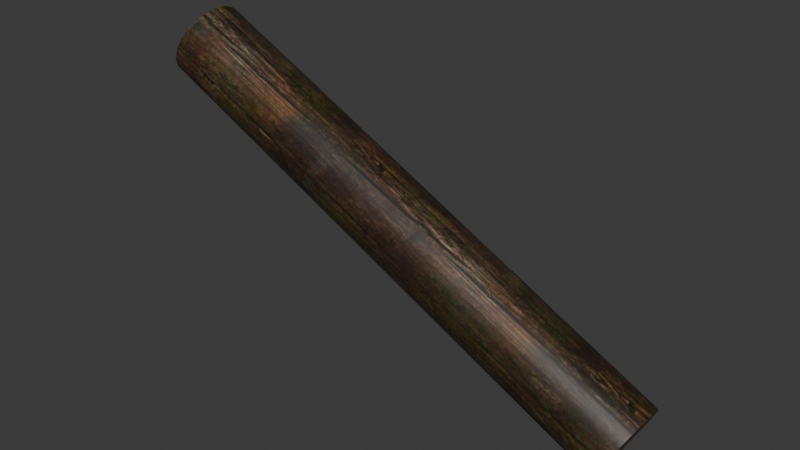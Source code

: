 # Source: DA_T1_Beam_Thick_Large_Shallow.blend  (saved by Blender 5.0.118; exported with 4.5.12 LTS)
import bpy
from mathutils import Matrix  # noqa: F401  (used for matrix-valued properties, if any)

bpy.ops.wm.read_factory_settings(use_empty=True)
scene = bpy.context.scene
scene.name = 'Scene'

# ---- collections
col_collection = bpy.data.collections.new('Collection'); scene.collection.children.link(col_collection)

# ---- images (referenced by path relative to the original .blend; pixels are not part of the script)
import os
ASSET_DIR = os.environ.get("B2B_ASSET_DIR", "")  # directory of the original .blend (textures are referenced by path, not embedded)
HERE = os.path.dirname(os.path.abspath(__file__))  # packed textures are extracted next to this script under _unpacked/

def load_image(name, relpath, width, height, colorspace="sRGB"):
    """Load a texture the original file referenced (path relative to the .blend, or extracted next to this script)."""
    p = next((c for c in (os.path.join(HERE, relpath), os.path.join(ASSET_DIR, relpath)) if relpath and os.path.exists(c)), "")
    if p:
        img = bpy.data.images.load(p, check_existing=True)
        img.name = name
    else:  # same state as the original file: an image datablock whose file is absent (Cycles renders it pink)
        img = bpy.data.images.new(name, width, height)
        img.source = "FILE"
        img.filepath = "//" + (relpath or name)
    img.colorspace_settings.name = colorspace
    return img
img_t_tier1_trim_bcc_array_0_jpg = load_image('T_Tier1_Trim_BCC_Array_0.jpg', '_unpacked/T_Tier1_Trim_BCC_Array_0.1f2972ea.jpg', 1024, 1024, 'sRGB')

# ---- materials (node trees are filled in below, after node groups)
mat_mi_modular_set_tier_trim = bpy.data.materials.new('MI_Modular_Set_Tier_Trim')

# ---- material node trees
mat_mi_modular_set_tier_trim.use_nodes = True; mat_mi_modular_set_tier_trim.node_tree.nodes.clear()
_N = mat_mi_modular_set_tier_trim.node_tree.nodes; _L = mat_mi_modular_set_tier_trim.node_tree.links
n0 = _N.new('ShaderNodeOutputMaterial'); n0.name = 'Material Output'; n0.location = (400, 0)
n1 = _N.new('ShaderNodeBsdfPrincipled'); n1.name = 'Principled BSDF'; n1.location = (100, 0)
n2 = _N.new('ShaderNodeTexImage'); n2.name = 'Image Texture'; n2.location = (-600, 400)
n2.image = img_t_tier1_trim_bcc_array_0_jpg
_L.new(n1.outputs[0], n0.inputs[0])
_L.new(n2.outputs[0], n1.inputs[0])
n0.is_active_output = True

# ---- world
world_world = bpy.data.worlds.new('World'); scene.world = world_world
world_world.use_nodes = True; world_world.node_tree.nodes.clear()
_N = world_world.node_tree.nodes; _L = world_world.node_tree.links
n0 = _N.new('ShaderNodeOutputWorld'); n0.name = 'World Output'; n0.location = (200, 100)
n1 = _N.new('ShaderNodeBackground'); n1.name = 'Background'; n1.location = (-200, 100)
n1.inputs[0].default_value = (0.05088, 0.05088, 0.05088, 1.0)
_L.new(n1.outputs[0], n0.inputs[0])
n0.is_active_output = True
world_world.color = (0.05088, 0.05088, 0.05088)
world_world.sun_shadow_jitter_overblur = 0.0

# ---- meshes
me_da_t1_beam_thick_large_shallow = bpy.data.meshes.new('DA_T1_Beam_Thick_Large_Shallow')
me_da_t1_beam_thick_large_shallow.from_pydata([(-1.386, 0.07534, 0.9684), (1.585, 0.1433, -0.5841), (-1.402, 0.1433, 0.9375), (1.6, 0.07534, -0.5532), (-1.381, 6.162e-08, 0.979), (1.606, 8.121e-08, -0.5426), (1.6, -0.07534, -0.5532), (-1.386, -0.07534, 0.9684), (1.585, -0.1433, -0.5841), (-1.402, -0.1433, 0.9375), (-1.426, -0.1973, 0.8895), (1.56, -0.1973, -0.6322), (1.529, -0.2319, -0.6927), (-1.457, -0.2319, 0.8289), (1.495, -0.2438, -0.7598), (-1.491, -0.2438, 0.7618), (-1.525, -0.2319, 0.6946), (1.461, -0.2319, -0.827), (1.43, -0.1973, -0.8875), (-1.556, -0.1973, 0.6341), (-1.581, -0.1433, 0.586), (1.406, -0.1433, -0.9356), (1.39, -0.07534, -0.9665), (-1.597, -0.07534, 0.5552), (1.384, 8.121e-08, -0.9771), (-1.602, 6.162e-08, 0.5445), (-1.597, 0.07534, 0.5552), (1.39, 0.07534, -0.9665), (-1.581, 0.1433, 0.586), (1.406, 0.1433, -0.9356), (1.56, 0.1973, -0.6322), (-1.402, 0.1433, 0.9375), (1.585, 0.1433, -0.5841), (-1.426, 0.1973, 0.8895), (-1.457, 0.2319, 0.8289), (1.529, 0.2319, -0.6927), (1.495, 0.2438, -0.7598), (-1.457, 0.2319, 0.8289), (1.529, 0.2319, -0.6927), (-1.491, 0.2438, 0.7618), (-1.525, 0.2319, 0.6946), (1.461, 0.2319, -0.827), (1.461, 0.2319, -0.827), (-1.556, 0.1973, 0.6341), (-1.525, 0.2319, 0.6946), (1.43, 0.1973, -0.8875), (1.406, 0.1433, -0.9356), (-1.581, 0.1433, 0.586), (1.406, -0.1433, -0.9356), (1.39, -0.07534, -0.9665), (1.495, 8.121e-08, -0.7598), (1.43, -0.1973, -0.8875), (1.384, 8.121e-08, -0.9771), (1.461, -0.2319, -0.827), (1.39, 0.07534, -0.9665), (1.495, -0.2438, -0.7598), (1.406, 0.1433, -0.9356), (1.529, -0.2319, -0.6927), (1.43, 0.1973, -0.8875), (1.56, -0.1973, -0.6322), (1.461, 0.2319, -0.827), (1.585, -0.1433, -0.5841), (1.495, 0.2438, -0.7598), (1.6, -0.07534, -0.5532), (1.529, 0.2319, -0.6927), (1.606, 8.121e-08, -0.5426), (1.56, 0.1973, -0.6322), (1.6, 0.07534, -0.5532), (1.585, 0.1433, -0.5841), (-1.597, -0.07534, 0.5552), (-1.581, -0.1433, 0.586), (-1.491, 6.162e-08, 0.7618), (-1.602, 6.162e-08, 0.5445), (-1.556, -0.1973, 0.6341), (-1.597, 0.07534, 0.5552), (-1.525, -0.2319, 0.6946), (-1.581, 0.1433, 0.586), (-1.491, -0.2438, 0.7618), (-1.556, 0.1973, 0.6341), (-1.457, -0.2319, 0.8289), (-1.525, 0.2319, 0.6946), (-1.426, -0.1973, 0.8895), (-1.491, 0.2438, 0.7618), (-1.402, -0.1433, 0.9375), (-1.457, 0.2319, 0.8289), (-1.386, -0.07534, 0.9684), (-1.426, 0.1973, 0.8895), (-1.381, 6.162e-08, 0.979), (-1.402, 0.1433, 0.9375), (-1.386, 0.07534, 0.9684)], [], [(0, 1, 2), (1, 0, 3), (4, 3, 0), (3, 4, 5), (4, 6, 5), (6, 4, 7), (7, 8, 6), (8, 7, 9), (10, 8, 9), (8, 10, 11), (11, 10, 12), (13, 12, 10), (12, 13, 14), (15, 14, 13), (16, 14, 15), (14, 16, 17), (17, 16, 18), (19, 18, 16), (20, 18, 19), (18, 20, 21), (20, 22, 21), (22, 20, 23), (22, 23, 24), (25, 24, 23), (26, 24, 25), (24, 26, 27), (28, 27, 26), (27, 28, 29), (30, 31, 32), (31, 30, 33), (30, 34, 33), (35, 34, 30), (36, 37, 38), (37, 36, 39), (36, 40, 39), (41, 40, 36), (42, 43, 44), (45, 43, 42), (46, 43, 45), (43, 46, 47), (48, 49, 50), (51, 48, 50), (49, 52, 50), (53, 51, 50), (52, 54, 50), (55, 53, 50), (54, 56, 50), (57, 55, 50), (56, 58, 50), (59, 57, 50), (58, 60, 50), (61, 59, 50), (60, 62, 50), (63, 61, 50), (62, 64, 50), (65, 63, 50), (64, 66, 50), (67, 65, 50), (66, 68, 50), (68, 67, 50), (69, 70, 71), (72, 69, 71), (70, 73, 71), (74, 72, 71), (73, 75, 71), (76, 74, 71), (75, 77, 71), (78, 76, 71), (77, 79, 71), (80, 78, 71), (79, 81, 71), (82, 80, 71), (81, 83, 71), (84, 82, 71), (83, 85, 71), (86, 84, 71), (85, 87, 71), (88, 86, 71), (87, 89, 71), (89, 88, 71)])
me_da_t1_beam_thick_large_shallow.polygons.foreach_set('use_smooth', [True] * 80)
_uv = me_da_t1_beam_thick_large_shallow.uv_layers.new(name='UV0')
_uv.uv.foreach_set('vector', [0.9648, 0.956, 0.9844, 0.0376, 0.9844, 0.956, 0.9844, 0.0376, 0.9648, 0.956, 0.9648, 0.0376, 0.9429, 0.956, 0.9648, 0.0376, 0.9648, 0.956, 0.9648, 0.0376, 0.9429, 0.956, 0.9429, 0.0376, 0.9429, 0.956, 0.9209, 0.0376, 0.9429, 0.0376, 0.9209, 0.0376, 0.9429, 0.956, 0.9209, 0.956, 0.9209, 0.956, 0.9009, 0.0376, 0.9209, 0.0376, 0.9009, 0.0376, 0.9209, 0.956, 0.9009, 0.956, 0.8853, 0.956, 0.9009, 0.0376, 0.9009, 0.956, 0.9009, 0.0376, 0.8853, 0.956, 0.8853, 0.0376, 0.8853, 0.0376, 0.8853, 0.956, 0.8657, 0.0376, 0.8657, 0.956, 0.8657, 0.0376, 0.8853, 0.956, 0.8657, 0.0376, 0.8657, 0.956, 0.8438, 0.0376, 0.8438, 0.956, 0.8438, 0.0376, 0.8657, 0.956, 0.8218, 0.956, 0.8438, 0.0376, 0.8438, 0.956, 0.8438, 0.0376, 0.8218, 0.956, 0.8218, 0.0376, 0.8218, 0.0376, 0.8218, 0.956, 0.8018, 0.0376, 0.8018, 0.956, 0.8018, 0.0376, 0.8218, 0.956, 0.7861, 0.956, 0.8018, 0.0376, 0.8018, 0.956, 0.8018, 0.0376, 0.7861, 0.956, 0.7861, 0.0376, 0.7861, 0.956, 0.7666, 0.0376, 0.7861, 0.0376, 0.7666, 0.0376, 0.7861, 0.956, 0.7666, 0.956, 0.7666, 0.0376, 0.7666, 0.956, 0.7446, 0.0376, 0.7446, 0.956, 0.7446, 0.0376, 0.7666, 0.956, 0.7227, 0.956, 0.7446, 0.0376, 0.7446, 0.956, 0.7446, 0.0376, 0.7227, 0.956, 0.7227, 0.0376, 0.7026, 0.956, 0.7227, 0.0376, 0.7227, 0.956, 0.7227, 0.0376, 0.7026, 0.956, 0.7026, 0.0376, 0.9009, 0.0376, 0.9844, 0.956, 0.9844, 0.0376, 0.9844, 0.956, 0.9009, 0.0376, 0.9009, 0.956, 0.9009, 0.0376, 0.8218, 0.956, 0.9009, 0.956, 0.8218, 0.0376, 0.8218, 0.956, 0.9009, 0.0376, 0.8438, 0.0376, 0.8218, 0.956, 0.8218, 0.0376, 0.8218, 0.956, 0.8438, 0.0376, 0.8438, 0.956, 0.8438, 0.0376, 0.8657, 0.956, 0.8438, 0.956, 0.8657, 0.0376, 0.8657, 0.956, 0.8438, 0.0376, 0.8657, 0.0376, 0.7861, 0.956, 0.8657, 0.956, 0.7861, 0.0376, 0.7861, 0.956, 0.8657, 0.0376, 0.7026, 0.0376, 0.7861, 0.956, 0.7861, 0.0376, 0.7861, 0.956, 0.7026, 0.0376, 0.7026, 0.956, 0.3433, 0.8164, 0.3572, 0.8438, 0.2637, 0.8741, 0.3215, 0.7947, 0.3433, 0.8164, 0.2637, 0.8741, 0.3572, 0.8438, 0.3618, 0.8741, 0.2637, 0.8741, 0.2942, 0.7808, 0.3215, 0.7947, 0.2637, 0.8741, 0.3618, 0.8741, 0.3572, 0.9045, 0.2637, 0.8741, 0.2637, 0.776, 0.2942, 0.7808, 0.2637, 0.8741, 0.3572, 0.9045, 0.3433, 0.9318, 0.2637, 0.8741, 0.2334, 0.7808, 0.2637, 0.776, 0.2637, 0.8741, 0.3433, 0.9318, 0.3215, 0.9535, 0.2637, 0.8741, 0.2061, 0.7947, 0.2334, 0.7808, 0.2637, 0.8741, 0.3215, 0.9535, 0.2942, 0.9675, 0.2637, 0.8741, 0.1843, 0.8164, 0.2061, 0.7947, 0.2637, 0.8741, 0.2942, 0.9675, 0.2637, 0.9723, 0.2637, 0.8741, 0.1704, 0.8438, 0.1843, 0.8164, 0.2637, 0.8741, 0.2637, 0.9723, 0.2334, 0.9675, 0.2637, 0.8741, 0.1656, 0.8741, 0.1704, 0.8438, 0.2637, 0.8741, 0.2334, 0.9675, 0.2061, 0.9535, 0.2637, 0.8741, 0.1704, 0.9045, 0.1656, 0.8741, 0.2637, 0.8741, 0.2061, 0.9535, 0.1843, 0.9318, 0.2637, 0.8741, 0.1843, 0.9318, 0.1704, 0.9045, 0.2637, 0.8741, 0.3572, 0.9045, 0.3433, 0.9318, 0.2637, 0.8741, 0.3618, 0.8741, 0.3572, 0.9045, 0.2637, 0.8741, 0.3433, 0.9318, 0.3215, 0.9535, 0.2637, 0.8741, 0.3572, 0.8438, 0.3618, 0.8741, 0.2637, 0.8741, 0.3215, 0.9535, 0.2942, 0.9675, 0.2637, 0.8741, 0.3433, 0.8164, 0.3572, 0.8438, 0.2637, 0.8741, 0.2942, 0.9675, 0.2637, 0.9723, 0.2637, 0.8741, 0.3215, 0.7947, 0.3433, 0.8164, 0.2637, 0.8741, 0.2637, 0.9723, 0.2334, 0.9675, 0.2637, 0.8741, 0.2942, 0.7808, 0.3215, 0.7947, 0.2637, 0.8741, 0.2334, 0.9675, 0.2061, 0.9535, 0.2637, 0.8741, 0.2637, 0.776, 0.2942, 0.7808, 0.2637, 0.8741, 0.2061, 0.9535, 0.1843, 0.9318, 0.2637, 0.8741, 0.2334, 0.7808, 0.2637, 0.776, 0.2637, 0.8741, 0.1843, 0.9318, 0.1704, 0.9045, 0.2637, 0.8741, 0.2061, 0.7947, 0.2334, 0.7808, 0.2637, 0.8741, 0.1704, 0.9045, 0.1656, 0.8741, 0.2637, 0.8741, 0.1843, 0.8164, 0.2061, 0.7947, 0.2637, 0.8741, 0.1656, 0.8741, 0.1704, 0.8438, 0.2637, 0.8741, 0.1704, 0.8438, 0.1843, 0.8164, 0.2637, 0.8741])
me_da_t1_beam_thick_large_shallow.materials.append(mat_mi_modular_set_tier_trim)
me_da_t1_beam_thick_large_shallow.update()
me_da_t1_beam_thick_large_shallow.normals_split_custom_set([tuple(v) for v in zip(*[iter([0.4342, 0.3012, 0.8489, 0.3713, 0.5824, 0.7232, 0.3713, 0.5824, 0.7231, 0.3713, 0.5824, 0.7232, 0.4342, 0.3012, 0.8489, 0.4342, 0.3012, 0.8489, 0.4581, -0.003913, 0.8889, 0.4342, 0.3012, 0.8489, 0.4342, 0.3012, 0.8489, 0.4342, 0.3012, 0.8489, 0.4581, -0.003913, 0.8889, 0.4581, -0.003911, 0.8889, 0.4581, -0.003913, 0.8889, 0.4332, -0.3083, 0.8469, 0.4581, -0.003911, 0.8889, 0.4332, -0.3083, 0.8469, 0.4581, -0.003913, 0.8889, 0.4332, -0.3083, 0.8469, 0.4332, -0.3083, 0.8469, 0.3697, -0.5875, 0.7198, 0.4332, -0.3083, 0.8469, 0.3697, -0.5875, 0.7198, 0.4332, -0.3083, 0.8469, 0.3696, -0.5875, 0.7198, 0.2689, -0.8068, 0.5261, 0.3697, -0.5875, 0.7198, 0.3696, -0.5875, 0.7198, 0.3697, -0.5875, 0.7198, 0.2689, -0.8068, 0.5261, 0.2689, -0.8068, 0.5261, 0.2689, -0.8068, 0.5261, 0.2689, -0.8068, 0.5261, 0.1446, -0.9498, 0.2775, 0.1446, -0.9498, 0.2775, 0.1446, -0.9498, 0.2775, 0.2689, -0.8068, 0.5261, 0.1446, -0.9498, 0.2775, 0.1446, -0.9498, 0.2775, 0.003916, -1.0, 0.003917, 0.003905, -1.0, 0.003906, 0.003916, -1.0, 0.003917, 0.1446, -0.9498, 0.2775, -0.1372, -0.9529, -0.2706, 0.003916, -1.0, 0.003917, 0.003905, -1.0, 0.003906, 0.003916, -1.0, 0.003917, -0.1372, -0.9529, -0.2706, -0.1372, -0.9529, -0.2706, -0.1372, -0.9529, -0.2706, -0.1372, -0.9529, -0.2706, -0.2627, -0.8118, -0.5216, -0.2628, -0.8117, -0.5216, -0.2627, -0.8118, -0.5216, -0.1372, -0.9529, -0.2706, -0.365, -0.5925, -0.7181, -0.2627, -0.8118, -0.5216, -0.2628, -0.8117, -0.5216, -0.2627, -0.8118, -0.5216, -0.365, -0.5925, -0.7181, -0.365, -0.5925, -0.7181, -0.365, -0.5925, -0.7181, -0.4297, -0.3115, -0.8476, -0.365, -0.5925, -0.7181, -0.4297, -0.3115, -0.8476, -0.365, -0.5925, -0.7181, -0.4297, -0.3115, -0.8476, -0.4297, -0.3115, -0.8476, -0.4297, -0.3115, -0.8476, -0.4551, -0.003946, -0.8904, -0.4551, -0.003947, -0.8904, -0.4551, -0.003946, -0.8904, -0.4297, -0.3115, -0.8476, -0.4307, 0.3043, -0.8496, -0.4551, -0.003946, -0.8904, -0.4551, -0.003947, -0.8904, -0.4551, -0.003946, -0.8904, -0.4307, 0.3043, -0.8496, -0.4307, 0.3043, -0.8496, -0.3666, 0.5874, -0.7215, -0.4307, 0.3043, -0.8496, -0.4307, 0.3043, -0.8496, -0.4307, 0.3043, -0.8496, -0.3666, 0.5874, -0.7215, -0.3667, 0.5874, -0.7215, 0.2706, 0.804, 0.5295, 0.3713, 0.5824, 0.7231, 0.3713, 0.5824, 0.7231, 0.3713, 0.5824, 0.7231, 0.2706, 0.804, 0.5295, 0.2706, 0.804, 0.5295, 0.2706, 0.804, 0.5295, 0.1457, 0.949, 0.2796, 0.2706, 0.804, 0.5295, 0.1457, 0.949, 0.2796, 0.1457, 0.949, 0.2796, 0.2706, 0.804, 0.5295, 0.003952, 1.0, 0.003952, 0.1457, 0.949, 0.2795, 0.1457, 0.949, 0.2795, 0.1457, 0.949, 0.2795, 0.003952, 1.0, 0.003952, 0.003941, 1.0, 0.003941, 0.003952, 1.0, 0.003952, -0.1383, 0.9521, -0.2726, 0.003941, 1.0, 0.003941, -0.1383, 0.9521, -0.2726, -0.1383, 0.9521, -0.2726, 0.003952, 1.0, 0.003952, -0.1383, 0.9521, -0.2726, -0.2644, 0.8091, -0.5249, -0.1383, 0.9521, -0.2727, -0.2644, 0.8091, -0.5249, -0.2644, 0.8091, -0.5249, -0.1383, 0.9521, -0.2726, -0.3666, 0.5875, -0.7214, -0.2644, 0.8091, -0.5249, -0.2644, 0.8091, -0.5249, -0.2644, 0.8091, -0.5249, -0.3666, 0.5875, -0.7214, -0.3666, 0.5875, -0.7214, 0.892, -0.003922, -0.4519, 0.892, -0.003924, -0.4519, 0.8921, -0.003964, -0.4519, 0.892, -0.003922, -0.4519, 0.892, -0.003922, -0.4519, 0.8921, -0.003964, -0.4519, 0.892, -0.003924, -0.4519, 0.892, -0.003922, -0.4519, 0.8921, -0.003964, -0.4519, 0.892, -0.003922, -0.4519, 0.892, -0.003922, -0.4519, 0.8921, -0.003964, -0.4519, 0.892, -0.003922, -0.4519, 0.892, -0.003923, -0.4519, 0.8921, -0.003964, -0.4519, 0.892, -0.003922, -0.4519, 0.892, -0.003922, -0.4519, 0.8921, -0.003964, -0.4519, 0.892, -0.003923, -0.4519, 0.892, -0.003923, -0.4519, 0.8921, -0.003964, -0.4519, 0.892, -0.003921, -0.4519, 0.892, -0.003922, -0.4519, 0.8921, -0.003964, -0.4519, 0.892, -0.003923, -0.4519, 0.892, -0.003922, -0.4519, 0.8921, -0.003964, -0.4519, 0.892, -0.003923, -0.4519, 0.892, -0.003921, -0.4519, 0.8921, -0.003964, -0.4519, 0.892, -0.003922, -0.4519, 0.892, -0.003923, -0.4519, 0.8921, -0.003964, -0.4519, 0.892, -0.003923, -0.4519, 0.892, -0.003923, -0.4519, 0.8921, -0.003964, -0.4519, 0.892, -0.003923, -0.4519, 0.892, -0.003922, -0.4519, 0.8921, -0.003964, -0.4519, 0.892, -0.003921, -0.4519, 0.892, -0.003923, -0.4519, 0.8921, -0.003964, -0.4519, 0.892, -0.003922, -0.4519, 0.892, -0.003923, -0.4519, 0.8921, -0.003964, -0.4519, 0.892, -0.003922, -0.4519, 0.892, -0.003921, -0.4519, 0.8921, -0.003964, -0.4519, 0.892, -0.003923, -0.4519, 0.892, -0.003923, -0.4519, 0.8921, -0.003964, -0.4519, 0.892, -0.003922, -0.4519, 0.892, -0.003922, -0.4519, 0.8921, -0.003964, -0.4519, 0.892, -0.003923, -0.4519, 0.892, -0.003921, -0.4519, 0.8921, -0.003964, -0.4519, 0.892, -0.003921, -0.4519, 0.892, -0.003922, -0.4519, 0.8921, -0.003964, -0.4519, -0.8872, -0.003937, 0.4613, -0.8872, -0.003937, 0.4613, -0.8872, -0.003937, 0.4613, -0.8872, -0.003937, 0.4613, -0.8872, -0.003937, 0.4613, -0.8872, -0.003937, 0.4613, -0.8872, -0.003937, 0.4613, -0.8872, -0.003937, 0.4613, -0.8872, -0.003937, 0.4613, -0.8872, -0.003937, 0.4613, -0.8872, -0.003937, 0.4613, -0.8872, -0.003937, 0.4613, -0.8872, -0.003937, 0.4613, -0.8872, -0.003936, 0.4613, -0.8872, -0.003937, 0.4613, -0.8872, -0.003937, 0.4613, -0.8872, -0.003937, 0.4613, -0.8872, -0.003937, 0.4613, -0.8872, -0.003936, 0.4613, -0.8872, -0.003937, 0.4613, -0.8872, -0.003937, 0.4613, -0.8872, -0.003936, 0.4613, -0.8872, -0.003937, 0.4613, -0.8872, -0.003937, 0.4613, -0.8872, -0.003937, 0.4613, -0.8872, -0.003937, 0.4613, -0.8872, -0.003937, 0.4613, -0.8872, -0.003937, 0.4613, -0.8872, -0.003936, 0.4613, -0.8872, -0.003937, 0.4613, -0.8872, -0.003937, 0.4613, -0.8872, -0.003936, 0.4613, -0.8872, -0.003937, 0.4613, -0.8872, -0.003937, 0.4613, -0.8872, -0.003937, 0.4613, -0.8872, -0.003937, 0.4613, -0.8872, -0.003936, 0.4613, -0.8872, -0.003937, 0.4613, -0.8872, -0.003937, 0.4613, -0.8872, -0.003936, 0.4613, -0.8872, -0.003937, 0.4613, -0.8872, -0.003937, 0.4613, -0.8872, -0.003937, 0.4613, -0.8872, -0.003938, 0.4613, -0.8872, -0.003937, 0.4613, -0.8872, -0.003937, 0.4613, -0.8872, -0.003936, 0.4613, -0.8872, -0.003937, 0.4613, -0.8872, -0.003938, 0.4613, -0.8872, -0.003937, 0.4613, -0.8872, -0.003937, 0.4613, -0.8872, -0.003937, 0.4613, -0.8872, -0.003937, 0.4613, -0.8872, -0.003937, 0.4613, -0.8872, -0.003937, 0.4613, -0.8872, -0.003937, 0.4613, -0.8872, -0.003937, 0.4613, -0.8872, -0.003937, 0.4613, -0.8872, -0.003937, 0.4613, -0.8872, -0.003937, 0.4613])] * 3)])

# ---- objects
ob_da_t1_beam_thick_large_shallow = bpy.data.objects.new('DA_T1_Beam_Thick_Large_Shallow', me_da_t1_beam_thick_large_shallow)

# ---- transforms, parenting, visibility, modifiers, constraints
ob_da_t1_beam_thick_large_shallow.location = (0.0, 0.0, 0.0)

# ---- collection membership
col_collection.objects.link(ob_da_t1_beam_thick_large_shallow)

# ---- scene / render settings (as saved in the file)
scene.frame_start = 1; scene.frame_end = 250; scene.frame_set(1)
scene.render.engine = 'BLENDER_EEVEE_NEXT'
scene.render.bake_bias = 0.0
scene.render.bake_samples = 0
scene.cycles.sampling_pattern = 'TABULATED_SOBOL'
scene.eevee.use_volume_custom_range = False
bpy.context.view_layer.update()

# ---- added for rendering (the .blend has no active camera and no usable light): camera, sun
cam_auto = bpy.data.cameras.new('AutoCamera')
cam_auto.lens = 50.0
cam_auto.sensor_width = 36.0
cam_auto.clip_end = 1000.0
ob_auto_camera = bpy.data.objects.new('AutoCamera', cam_auto)
scene.collection.objects.link(ob_auto_camera)
ob_auto_camera.location = (3.50721, -4.20639, 2.80522)
ob_auto_camera.rotation_euler = (1.09748, -7.21219e-08, 0.694738)
scene.camera = ob_auto_camera
light_auto_sun = bpy.data.lights.new('AutoSun', 'SUN')
light_auto_sun.energy = 3.0
light_auto_sun.angle = 0.0523599
ob_auto_sun = bpy.data.objects.new('AutoSun', light_auto_sun)
scene.collection.objects.link(ob_auto_sun)
ob_auto_sun.rotation_euler = (0.872665, 0.174533, 0.523599)
bpy.context.view_layer.update()
